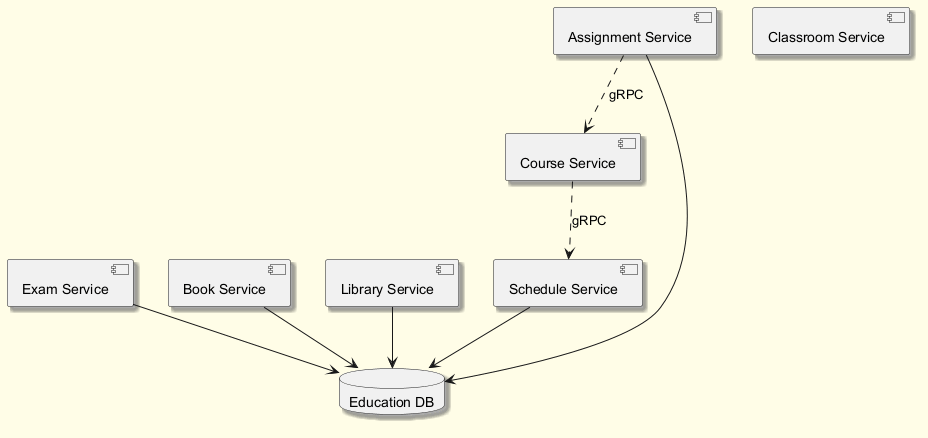

The diagram above was rendered by PlantUML. Its source (embedded in the PNG):
@startuml
skinparam backgroundColor #FFFDE7
skinparam classBackgroundColor #FFF9C4
skinparam classBorderColor #F57F17
skinparam shadowing true
component "Course Service" as C_CourseService
component "Exam Service" as C_ExamService
component "Classroom Service" as C_ClassroomService
component "Schedule Service" as C_ScheduleService
component "Book Service" as C_BookService
component "Library Service" as C_LibraryService
component "Assignment Service" as C_AssignmentService
database "Education DB" as DB_education
C_ExamService --> DB_education
C_ScheduleService --> DB_education
C_BookService --> DB_education
C_LibraryService --> DB_education
C_AssignmentService --> DB_education
C_AssignmentService ..> C_CourseService : gRPC
C_CourseService ..> C_ScheduleService : gRPC
@enduml